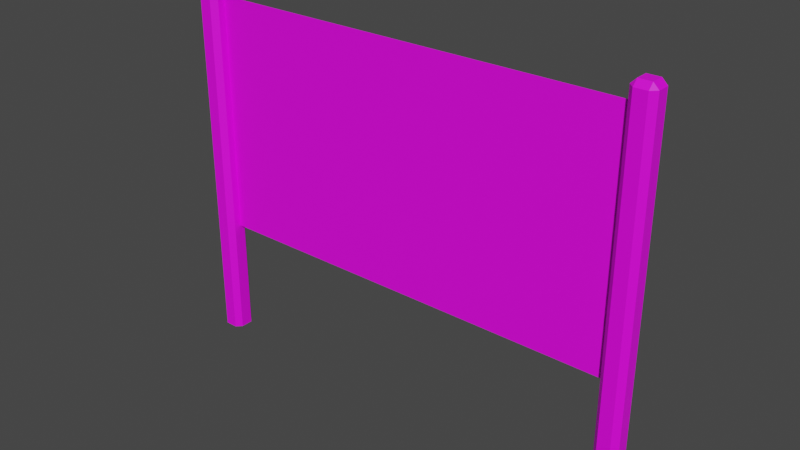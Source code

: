 # Source: Goal.blend  (saved by Blender 3.0.42; exported with 4.5.12 LTS)
import bpy
from mathutils import Matrix  # noqa: F401  (used for matrix-valued properties, if any)

bpy.ops.wm.read_factory_settings(use_empty=True)
scene = bpy.context.scene
scene.name = 'Scene'

# ---- collections
col_collection = bpy.data.collections.new('Collection'); scene.collection.children.link(col_collection)

# ---- images (referenced by path relative to the original .blend; pixels are not part of the script)
import os
ASSET_DIR = os.environ.get("B2B_ASSET_DIR", "")  # directory of the original .blend (textures are referenced by path, not embedded)
HERE = os.path.dirname(os.path.abspath(__file__))  # packed textures are extracted next to this script under _unpacked/

def load_image(name, relpath, width, height, colorspace="sRGB"):
    """Load a texture the original file referenced (path relative to the .blend, or extracted next to this script)."""
    p = next((c for c in (os.path.join(HERE, relpath), os.path.join(ASSET_DIR, relpath)) if relpath and os.path.exists(c)), "")
    if p:
        img = bpy.data.images.load(p, check_existing=True)
        img.name = name
    else:  # same state as the original file: an image datablock whose file is absent (Cycles renders it pink)
        img = bpy.data.images.new(name, width, height)
        img.source = "FILE"
        img.filepath = "//" + (relpath or name)
    img.colorspace_settings.name = colorspace
    return img
img_panel = load_image('Panel', 'Panel.png', 1024, 1024, 'sRGB')
img_finishflag = load_image('FinishFlag', 'FinishFlag.png', 1024, 1024, 'sRGB')

# ---- materials (node trees are filled in below, after node groups)
mat_panel = bpy.data.materials.new('Panel')
mat_panel.use_transparent_shadow = False
mat_finishflag = bpy.data.materials.new('FinishFlag')
mat_finishflag.use_transparent_shadow = False

# ---- material node trees
mat_panel.use_nodes = True; mat_panel.node_tree.nodes.clear()
_N = mat_panel.node_tree.nodes; _L = mat_panel.node_tree.links
n0 = _N.new('ShaderNodeBsdfPrincipled'); n0.name = 'Principled BSDF'; n0.location = (10, 300)
n0.distribution = 'GGX'
n0.subsurface_method = 'RANDOM_WALK_SKIN'
n0.inputs[3].default_value = 1.45
n0.inputs[27].default_value = (0.0, 0.0, 0.0, 1.0)
n0.inputs[28].default_value = 1.0
n1 = _N.new('ShaderNodeOutputMaterial'); n1.name = 'Material Output'; n1.location = (300, 300)
n2 = _N.new('ShaderNodeTexImage'); n2.name = 'Image Texture'; n2.location = (-280, 260)
n2.image = img_panel
_L.new(n0.outputs[0], n1.inputs[0])
_L.new(n2.outputs[0], n0.inputs[0])
n1.is_active_output = True
mat_finishflag.use_nodes = True; mat_finishflag.node_tree.nodes.clear()
_N = mat_finishflag.node_tree.nodes; _L = mat_finishflag.node_tree.links
n0 = _N.new('ShaderNodeBsdfPrincipled'); n0.name = 'Principled BSDF'; n0.location = (10, 300)
n0.distribution = 'GGX'
n0.subsurface_method = 'RANDOM_WALK_SKIN'
n0.inputs[3].default_value = 1.45
n0.inputs[27].default_value = (0.0, 0.0, 0.0, 1.0)
n0.inputs[28].default_value = 1.0
n1 = _N.new('ShaderNodeOutputMaterial'); n1.name = 'Material Output'; n1.location = (300, 300)
n2 = _N.new('ShaderNodeTexImage'); n2.name = 'Image Texture'; n2.location = (-280, 260)
n2.image = img_finishflag
_L.new(n0.outputs[0], n1.inputs[0])
_L.new(n2.outputs[0], n0.inputs[0])
n1.is_active_output = True

# ---- world
world_world = bpy.data.worlds.new('World'); scene.world = world_world
world_world.use_nodes = True; world_world.node_tree.nodes.clear()
_N = world_world.node_tree.nodes; _L = world_world.node_tree.links
n0 = _N.new('ShaderNodeOutputWorld'); n0.name = 'World Output'; n0.location = (300, 300)
n1 = _N.new('ShaderNodeBackground'); n1.name = 'Background'; n1.location = (10, 300)
n1.inputs[0].default_value = (0.05088, 0.05088, 0.05088, 1.0)
_L.new(n1.outputs[0], n0.inputs[0])
n0.is_active_output = True
world_world.color = (0.05088, 0.05088, 0.05088)
world_world.use_sun_shadow = False
world_world.sun_shadow_jitter_overblur = 0.0

# ---- meshes
me_plane = bpy.data.meshes.new('Plane')
me_plane.from_pydata([(-0.8394, 0.8608, 0.4), (0.8394, 0.8608, 0.4), (-0.8394, 0.8608, 1.3), (0.8394, 0.8608, 1.3), (-0.8691, 0.8134, -0.0435), (-0.8892, 0.8336, -0.0435), (-0.8691, 0.8134, 1.355), (-0.8691, 0.8336, 1.375), (-0.8892, 0.8336, 1.355), (-0.8892, 0.8803, -0.0435), (-0.8691, 0.9004, -0.0435), (-0.8691, 0.8803, 1.375), (-0.8691, 0.9004, 1.355), (-0.8892, 0.8803, 1.355), (-0.8022, 0.8336, -0.0435), (-0.8224, 0.8134, -0.0435), (-0.8224, 0.8336, 1.375), (-0.8224, 0.8134, 1.355), (-0.8022, 0.8336, 1.355), (-0.8224, 0.9004, -0.0435), (-0.8022, 0.8803, -0.0435), (-0.8224, 0.8803, 1.375), (-0.8022, 0.8803, 1.355), (-0.8224, 0.9004, 1.355), (0.8691, 0.8134, -0.0435), (0.8892, 0.8336, -0.0435), (0.8691, 0.8134, 1.355), (0.8691, 0.8336, 1.375), (0.8892, 0.8336, 1.355), (0.8892, 0.8803, -0.0435), (0.8691, 0.9004, -0.0435), (0.8691, 0.8803, 1.375), (0.8691, 0.9004, 1.355), (0.8892, 0.8803, 1.355), (0.8022, 0.8336, -0.0435), (0.8224, 0.8134, -0.0435), (0.8224, 0.8336, 1.375), (0.8224, 0.8134, 1.355), (0.8022, 0.8336, 1.355), (0.8224, 0.9004, -0.0435), (0.8022, 0.8803, -0.0435), (0.8224, 0.8803, 1.375), (0.8022, 0.8803, 1.355), (0.8224, 0.9004, 1.355)], [], [(0, 1, 3, 2), (15, 17, 6, 4), (20, 22, 18, 14), (21, 11, 7, 16), (10, 12, 23, 19), (6, 7, 8), (11, 12, 13), (16, 17, 18), (21, 22, 23), (4, 6, 8, 5), (7, 11, 13, 8), (12, 10, 9, 13), (11, 21, 23, 12), (22, 20, 19, 23), (21, 16, 18, 22), (17, 15, 14, 18), (16, 7, 6, 17), (5, 8, 13, 9), (35, 24, 26, 37), (40, 34, 38, 42), (41, 36, 27, 31), (30, 39, 43, 32), (26, 28, 27), (31, 33, 32), (36, 38, 37), (41, 43, 42), (24, 25, 28, 26), (27, 28, 33, 31), (32, 33, 29, 30), (31, 32, 43, 41), (42, 43, 39, 40), (41, 42, 38, 36), (37, 38, 34, 35), (36, 37, 26, 27), (25, 29, 33, 28)])
me_plane.polygons.foreach_set('material_index', [1, 0, 0, 0, 0, 0, 0, 0, 0, 0, 0, 0, 0, 0, 0, 0, 0, 0, 0, 0, 0, 0, 0, 0, 0, 0, 0, 0, 0, 0, 0, 0, 0, 0, 0])
_uv = me_plane.uv_layers.new(name='UVMap')
_uv.uv.foreach_set('vector', [-2.115, -1.004, 3.115, -1.004, 3.115, 2.004, -2.115, 2.004, 0.1636, 0.1539, 0.1577, 0.7272, 0.1405, 0.7265, 0.1421, 0.1537, 0.1968, 0.1543, 0.1892, 0.7594, 0.1692, 0.7312, 0.1766, 0.154, 0.1641, 0.7621, 0.1335, 0.7614, 0.1403, 0.7373, 0.1585, 0.7384, 0.09529, 0.1537, 0.0971, 0.7586, 0.07691, 0.7587, 0.0751, 0.1538, 0.1405, 0.7265, 0.1403, 0.7373, 0.1288, 0.731, 0.1335, 0.7614, 0.1259, 0.7861, 0.1094, 0.7586, 0.1585, 0.7384, 0.1577, 0.7272, 0.1692, 0.7312, 0.1641, 0.7621, 0.1892, 0.7594, 0.1718, 0.7848, 0.1421, 0.1537, 0.1405, 0.7265, 0.1288, 0.731, 0.1291, 0.1537, 0.1403, 0.7373, 0.1335, 0.7614, 0.1094, 0.7586, 0.1288, 0.731, 0.0971, 0.7586, 0.09529, 0.1537, 0.1076, 0.1537, 0.1094, 0.7586, 0.1335, 0.7614, 0.1641, 0.7621, 0.1718, 0.7848, 0.1259, 0.7861, 0.1892, 0.7594, 0.1968, 0.1543, 0.2091, 0.1544, 0.2015, 0.7596, 0.1641, 0.7621, 0.1585, 0.7384, 0.1692, 0.7312, 0.1892, 0.7594, 0.1577, 0.7272, 0.1636, 0.1539, 0.1766, 0.154, 0.1692, 0.7312, 0.1585, 0.7384, 0.1403, 0.7373, 0.1405, 0.7265, 0.1577, 0.7272, 0.1291, 0.1537, 0.1288, 0.731, 0.1094, 0.7586, 0.1076, 0.1537, 0.3666, 0.1551, 0.3451, 0.1549, 0.3436, 0.7277, 0.3607, 0.7285, 0.3998, 0.1555, 0.3796, 0.1552, 0.3722, 0.7324, 0.3922, 0.7607, 0.3671, 0.7633, 0.3615, 0.7396, 0.3433, 0.7385, 0.3365, 0.7626, 0.2983, 0.1549, 0.2781, 0.155, 0.2799, 0.7599, 0.3001, 0.7599, 0.3436, 0.7277, 0.3318, 0.7322, 0.3433, 0.7385, 0.3365, 0.7626, 0.3124, 0.7598, 0.3289, 0.7873, 0.3615, 0.7396, 0.3722, 0.7324, 0.3607, 0.7285, 0.3671, 0.7633, 0.3748, 0.786, 0.3922, 0.7607, 0.3451, 0.1549, 0.3321, 0.1549, 0.3318, 0.7322, 0.3436, 0.7277, 0.3433, 0.7385, 0.3318, 0.7322, 0.3124, 0.7598, 0.3365, 0.7626, 0.3001, 0.7599, 0.3124, 0.7598, 0.3106, 0.1549, 0.2983, 0.1549, 0.3365, 0.7626, 0.3289, 0.7873, 0.3748, 0.786, 0.3671, 0.7633, 0.3922, 0.7607, 0.4045, 0.7608, 0.4121, 0.1556, 0.3998, 0.1555, 0.3671, 0.7633, 0.3922, 0.7607, 0.3722, 0.7324, 0.3615, 0.7396, 0.3607, 0.7285, 0.3722, 0.7324, 0.3796, 0.1552, 0.3666, 0.1551, 0.3615, 0.7396, 0.3607, 0.7285, 0.3436, 0.7277, 0.3433, 0.7385, 0.3321, 0.1549, 0.3106, 0.1549, 0.3124, 0.7598, 0.3318, 0.7322])
me_plane.materials.append(mat_panel)
me_plane.materials.append(mat_finishflag)
me_plane.use_remesh_fix_poles = True
me_plane.use_remesh_preserve_attributes = False
me_plane.update()

# ---- objects
ob_goal = bpy.data.objects.new('Goal', me_plane)

# ---- transforms, parenting, visibility, modifiers, constraints
ob_goal.location = (0.0, 0.0, 0.0)

# ---- collection membership
col_collection.objects.link(ob_goal)

# ---- scene / render settings (as saved in the file)
scene.frame_start = 1; scene.frame_end = 250; scene.frame_set(1)
scene.render.engine = 'BLENDER_EEVEE_NEXT'
scene.cycles.sampling_pattern = 'TABULATED_SOBOL'
scene.cycles.use_light_tree = False
scene.view_settings.view_transform = 'Filmic'
bpy.context.view_layer.update()

# ---- added for rendering (the .blend has no active camera and no usable light): camera, sun
cam_auto = bpy.data.cameras.new('AutoCamera')
cam_auto.lens = 50.0
cam_auto.sensor_width = 36.0
cam_auto.clip_end = 1000.0
ob_auto_camera = bpy.data.objects.new('AutoCamera', cam_auto)
scene.collection.objects.link(ob_auto_camera)
ob_auto_camera.location = (2.10639, -1.67075, 2.35091)
ob_auto_camera.rotation_euler = (1.09748, -7.21219e-08, 0.694738)
scene.camera = ob_auto_camera
light_auto_sun = bpy.data.lights.new('AutoSun', 'SUN')
light_auto_sun.energy = 3.0
light_auto_sun.angle = 0.0523599
ob_auto_sun = bpy.data.objects.new('AutoSun', light_auto_sun)
scene.collection.objects.link(ob_auto_sun)
ob_auto_sun.rotation_euler = (0.872665, 0.174533, 0.523599)
bpy.context.view_layer.update()
